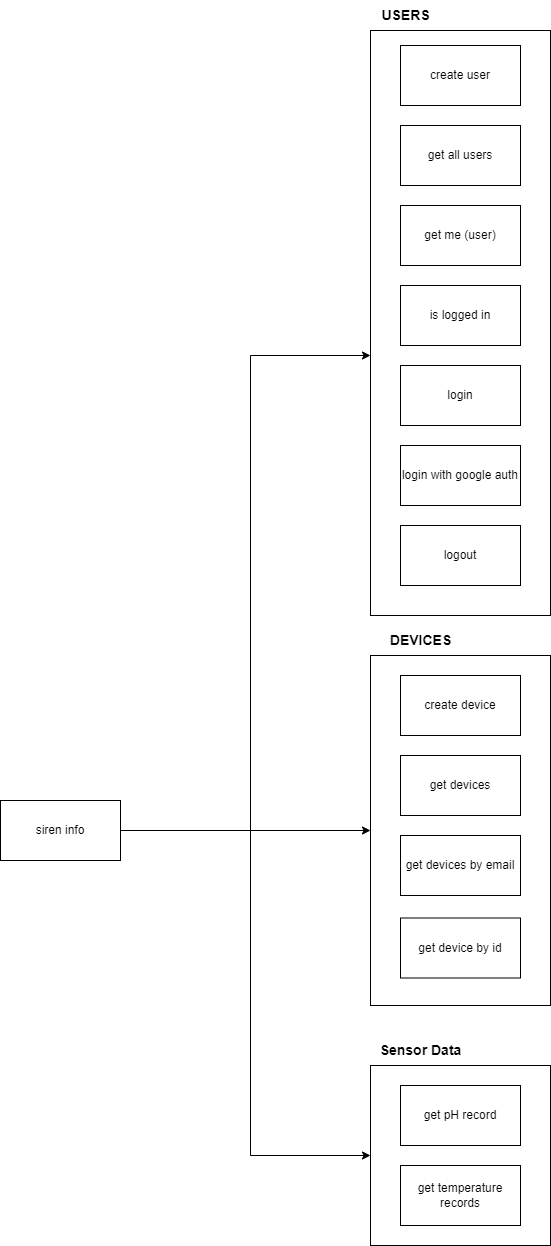

The diagram above was exported from draw.io. Its source (the exported page's mxGraphModel, read from the mxfile embedded in the PNG):
<mxGraphModel dx="1050" dy="621" grid="1" gridSize="10" guides="1" tooltips="1" connect="1" arrows="1" fold="1" page="1" pageScale="1" pageWidth="827" pageHeight="1169" math="0" shadow="0">
  <root>
    <mxCell id="0" />
    <mxCell id="1" parent="0" />
    <mxCell id="hfXmcmda21k2ZTeSY7wa-4" value="" style="rounded=0;whiteSpace=wrap;html=1;" parent="1" vertex="1">
      <mxGeometry x="370" y="65" width="180" height="585" as="geometry" />
    </mxCell>
    <mxCell id="hfXmcmda21k2ZTeSY7wa-3" value="create user" style="rounded=0;whiteSpace=wrap;html=1;" parent="1" vertex="1">
      <mxGeometry x="400" y="80" width="120" height="60" as="geometry" />
    </mxCell>
    <mxCell id="hfXmcmda21k2ZTeSY7wa-5" value="is logged in" style="rounded=0;whiteSpace=wrap;html=1;" parent="1" vertex="1">
      <mxGeometry x="400" y="320" width="120" height="60" as="geometry" />
    </mxCell>
    <mxCell id="hfXmcmda21k2ZTeSY7wa-6" value="login" style="rounded=0;whiteSpace=wrap;html=1;" parent="1" vertex="1">
      <mxGeometry x="400" y="400" width="120" height="60" as="geometry" />
    </mxCell>
    <mxCell id="hfXmcmda21k2ZTeSY7wa-7" value="logout" style="rounded=0;whiteSpace=wrap;html=1;" parent="1" vertex="1">
      <mxGeometry x="400" y="560" width="120" height="60" as="geometry" />
    </mxCell>
    <mxCell id="hfXmcmda21k2ZTeSY7wa-8" value="login with google auth" style="rounded=0;whiteSpace=wrap;html=1;" parent="1" vertex="1">
      <mxGeometry x="400" y="480" width="120" height="60" as="geometry" />
    </mxCell>
    <mxCell id="hfXmcmda21k2ZTeSY7wa-9" value="get all users" style="rounded=0;whiteSpace=wrap;html=1;" parent="1" vertex="1">
      <mxGeometry x="400" y="160" width="120" height="60" as="geometry" />
    </mxCell>
    <mxCell id="hfXmcmda21k2ZTeSY7wa-10" value="get me (user)" style="rounded=0;whiteSpace=wrap;html=1;" parent="1" vertex="1">
      <mxGeometry x="400" y="240" width="120" height="60" as="geometry" />
    </mxCell>
    <mxCell id="hfXmcmda21k2ZTeSY7wa-11" value="USERS" style="text;html=1;align=center;verticalAlign=middle;resizable=0;points=[];autosize=1;strokeColor=none;fillColor=none;fontStyle=1;fontSize=14;" parent="1" vertex="1">
      <mxGeometry x="370" y="35" width="70" height="30" as="geometry" />
    </mxCell>
    <mxCell id="hfXmcmda21k2ZTeSY7wa-17" style="edgeStyle=orthogonalEdgeStyle;rounded=0;orthogonalLoop=1;jettySize=auto;html=1;" parent="1" source="hfXmcmda21k2ZTeSY7wa-13" target="hfXmcmda21k2ZTeSY7wa-14" edge="1">
      <mxGeometry relative="1" as="geometry" />
    </mxCell>
    <mxCell id="hfXmcmda21k2ZTeSY7wa-27" style="edgeStyle=orthogonalEdgeStyle;rounded=0;orthogonalLoop=1;jettySize=auto;html=1;" parent="1" source="hfXmcmda21k2ZTeSY7wa-13" target="hfXmcmda21k2ZTeSY7wa-4" edge="1">
      <mxGeometry relative="1" as="geometry">
        <Array as="points">
          <mxPoint x="250" y="865" />
          <mxPoint x="250" y="390" />
        </Array>
      </mxGeometry>
    </mxCell>
    <mxCell id="hfXmcmda21k2ZTeSY7wa-28" style="edgeStyle=orthogonalEdgeStyle;rounded=0;orthogonalLoop=1;jettySize=auto;html=1;entryX=0;entryY=0.5;entryDx=0;entryDy=0;" parent="1" source="hfXmcmda21k2ZTeSY7wa-13" target="hfXmcmda21k2ZTeSY7wa-22" edge="1">
      <mxGeometry relative="1" as="geometry">
        <Array as="points">
          <mxPoint x="250" y="865" />
          <mxPoint x="250" y="1190" />
        </Array>
      </mxGeometry>
    </mxCell>
    <mxCell id="hfXmcmda21k2ZTeSY7wa-13" value="siren info" style="rounded=0;whiteSpace=wrap;html=1;" parent="1" vertex="1">
      <mxGeometry y="835" width="120" height="60" as="geometry" />
    </mxCell>
    <mxCell id="hfXmcmda21k2ZTeSY7wa-14" value="" style="rounded=0;whiteSpace=wrap;html=1;" parent="1" vertex="1">
      <mxGeometry x="370" y="690" width="180" height="350" as="geometry" />
    </mxCell>
    <mxCell id="hfXmcmda21k2ZTeSY7wa-15" value="DEVICES" style="text;html=1;align=center;verticalAlign=middle;resizable=0;points=[];autosize=1;strokeColor=none;fillColor=none;fontStyle=1;fontSize=14;" parent="1" vertex="1">
      <mxGeometry x="380" y="660" width="80" height="30" as="geometry" />
    </mxCell>
    <mxCell id="hfXmcmda21k2ZTeSY7wa-18" value="create device" style="rounded=0;whiteSpace=wrap;html=1;" parent="1" vertex="1">
      <mxGeometry x="400" y="710" width="120" height="60" as="geometry" />
    </mxCell>
    <mxCell id="hfXmcmda21k2ZTeSY7wa-19" value="get devices" style="rounded=0;whiteSpace=wrap;html=1;" parent="1" vertex="1">
      <mxGeometry x="400" y="790" width="120" height="60" as="geometry" />
    </mxCell>
    <mxCell id="hfXmcmda21k2ZTeSY7wa-20" value="get device by id" style="rounded=0;whiteSpace=wrap;html=1;" parent="1" vertex="1">
      <mxGeometry x="400" y="952.5" width="120" height="60" as="geometry" />
    </mxCell>
    <mxCell id="hfXmcmda21k2ZTeSY7wa-21" value="get devices by email" style="rounded=0;whiteSpace=wrap;html=1;" parent="1" vertex="1">
      <mxGeometry x="400" y="870" width="120" height="60" as="geometry" />
    </mxCell>
    <mxCell id="hfXmcmda21k2ZTeSY7wa-22" value="" style="rounded=0;whiteSpace=wrap;html=1;" parent="1" vertex="1">
      <mxGeometry x="370" y="1100" width="180" height="180" as="geometry" />
    </mxCell>
    <mxCell id="hfXmcmda21k2ZTeSY7wa-23" value="get pH record" style="rounded=0;whiteSpace=wrap;html=1;" parent="1" vertex="1">
      <mxGeometry x="400" y="1120" width="120" height="60" as="geometry" />
    </mxCell>
    <mxCell id="hfXmcmda21k2ZTeSY7wa-24" value="get temperature records" style="rounded=0;whiteSpace=wrap;html=1;" parent="1" vertex="1">
      <mxGeometry x="400" y="1200" width="120" height="60" as="geometry" />
    </mxCell>
    <mxCell id="Vw1UqFm9cznKuxNaIl5U-1" value="Sensor Data" style="text;html=1;align=center;verticalAlign=middle;resizable=0;points=[];autosize=1;strokeColor=none;fillColor=none;fontStyle=1;fontSize=14;" vertex="1" parent="1">
      <mxGeometry x="365" y="1070" width="110" height="30" as="geometry" />
    </mxCell>
  </root>
</mxGraphModel>